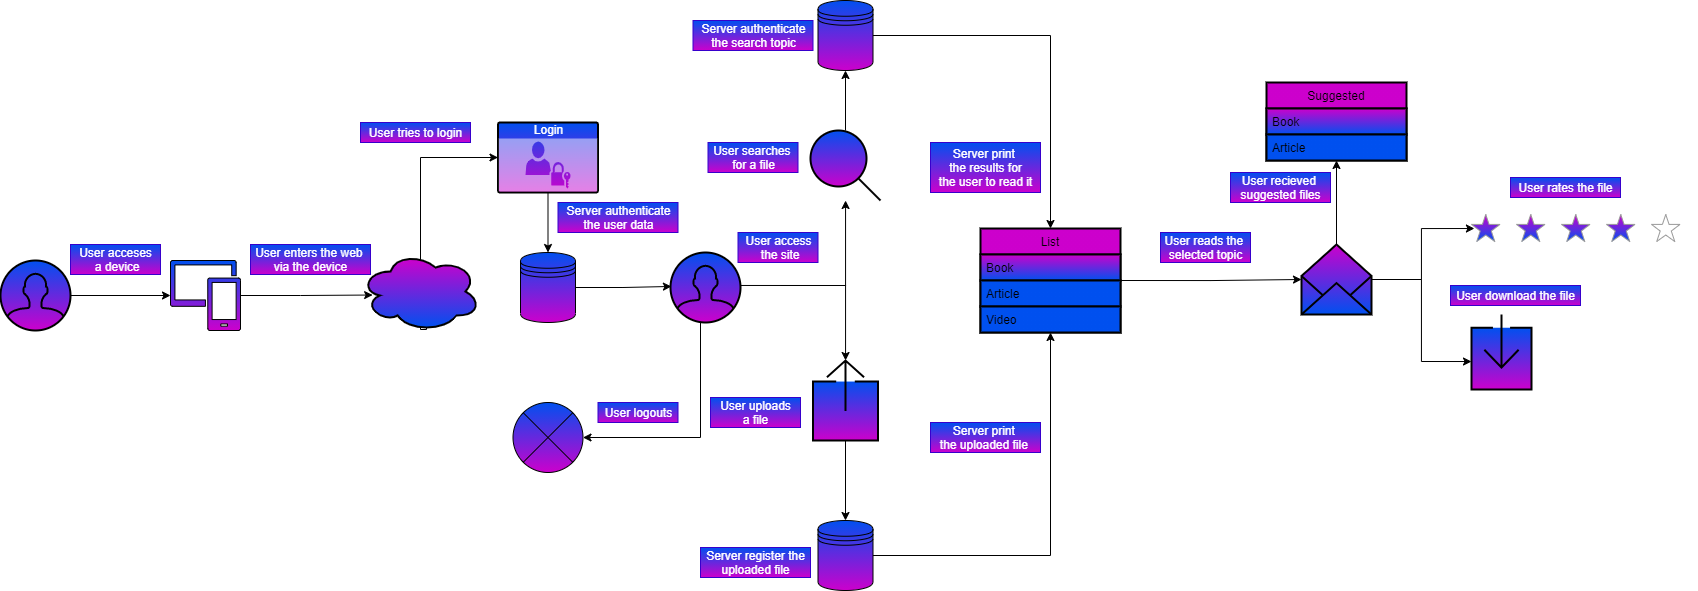

The diagram above was exported from draw.io. Its source (the exported page's mxGraphModel, read from the mxfile embedded in the PNG):
<mxGraphModel dx="2142" dy="929" grid="1" gridSize="10" guides="1" tooltips="1" connect="1" arrows="1" fold="1" page="1" pageScale="1" pageWidth="827" pageHeight="1169" math="0" shadow="0">
  <root>
    <mxCell id="0" />
    <mxCell id="1" parent="0" />
    <mxCell id="30" value="" style="edgeStyle=orthogonalEdgeStyle;rounded=0;orthogonalLoop=1;jettySize=auto;html=1;" edge="1" parent="1" source="2" target="3">
      <mxGeometry relative="1" as="geometry" />
    </mxCell>
    <mxCell id="2" value="" style="html=1;verticalLabelPosition=bottom;align=center;labelBackgroundColor=#ffffff;verticalAlign=top;strokeWidth=2;shadow=0;dashed=0;shape=mxgraph.ios7.icons.user;fontColor=#ffffff;gradientColor=#CC00CC;fillColor=#0050EF;strokeColor=#000000;" vertex="1" parent="1">
      <mxGeometry x="-280" y="298" width="70" height="70" as="geometry" />
    </mxCell>
    <mxCell id="57" style="edgeStyle=orthogonalEdgeStyle;rounded=0;orthogonalLoop=1;jettySize=auto;html=1;entryX=0.101;entryY=0.544;entryDx=0;entryDy=0;entryPerimeter=0;" edge="1" parent="1" source="3" target="56">
      <mxGeometry relative="1" as="geometry" />
    </mxCell>
    <mxCell id="3" value="" style="pointerEvents=1;shadow=0;dashed=0;html=1;labelPosition=center;verticalLabelPosition=bottom;verticalAlign=top;align=center;shape=mxgraph.mscae.intune.device_group;fontColor=#ffffff;gradientColor=#CC00CC;fillColor=#0050EF;strokeColor=#000000;" vertex="1" parent="1">
      <mxGeometry x="-110" y="298" width="70" height="70" as="geometry" />
    </mxCell>
    <mxCell id="50" style="edgeStyle=orthogonalEdgeStyle;rounded=0;orthogonalLoop=1;jettySize=auto;html=1;exitX=1;exitY=0.5;exitDx=0;exitDy=0;entryX=0.013;entryY=0.485;entryDx=0;entryDy=0;entryPerimeter=0;" edge="1" parent="1" source="4" target="8">
      <mxGeometry relative="1" as="geometry" />
    </mxCell>
    <mxCell id="4" value="" style="shape=datastore;whiteSpace=wrap;html=1;fontColor=#ffffff;gradientColor=#CC00CC;fillColor=#0050EF;strokeColor=#000000;" vertex="1" parent="1">
      <mxGeometry x="240" y="290" width="55" height="70" as="geometry" />
    </mxCell>
    <mxCell id="52" style="edgeStyle=orthogonalEdgeStyle;rounded=0;orthogonalLoop=1;jettySize=auto;html=1;exitX=0.5;exitY=1;exitDx=0;exitDy=0;exitPerimeter=0;entryX=0.5;entryY=0;entryDx=0;entryDy=0;" edge="1" parent="1" source="6" target="4">
      <mxGeometry relative="1" as="geometry" />
    </mxCell>
    <mxCell id="6" value="Login" style="html=1;labelPosition=center;verticalLabelPosition=middle;verticalAlign=top;align=center;fontSize=12;outlineConnect=0;spacingTop=-6;fontColor=#FFFFFF;shape=mxgraph.sitemap.login;gradientColor=#CC00CC;fillColor=#0050EF;strokeColor=#000000;strokeWidth=2;" vertex="1" parent="1">
      <mxGeometry x="217.5" y="160" width="100" height="70" as="geometry" />
    </mxCell>
    <mxCell id="7" value="" style="shape=sumEllipse;perimeter=ellipsePerimeter;whiteSpace=wrap;html=1;backgroundOutline=1;gradientColor=#CC00CC;fillColor=#0050EF;strokeColor=#000000;" vertex="1" parent="1">
      <mxGeometry x="232.5" y="440" width="70" height="70" as="geometry" />
    </mxCell>
    <mxCell id="35" style="edgeStyle=orthogonalEdgeStyle;rounded=0;orthogonalLoop=1;jettySize=auto;html=1;" edge="1" parent="1" target="11">
      <mxGeometry relative="1" as="geometry">
        <mxPoint x="500" y="323.0000000000002" as="sourcePoint" />
      </mxGeometry>
    </mxCell>
    <mxCell id="36" style="edgeStyle=orthogonalEdgeStyle;rounded=0;orthogonalLoop=1;jettySize=auto;html=1;exitX=1;exitY=0.471;exitDx=0;exitDy=0;exitPerimeter=0;" edge="1" parent="1" source="8" target="9">
      <mxGeometry relative="1" as="geometry">
        <mxPoint x="500" y="323.0000000000002" as="sourcePoint" />
      </mxGeometry>
    </mxCell>
    <mxCell id="55" style="edgeStyle=orthogonalEdgeStyle;rounded=0;orthogonalLoop=1;jettySize=auto;html=1;entryX=1;entryY=0.5;entryDx=0;entryDy=0;" edge="1" parent="1" source="8" target="7">
      <mxGeometry relative="1" as="geometry">
        <Array as="points">
          <mxPoint x="420" y="475" />
        </Array>
      </mxGeometry>
    </mxCell>
    <mxCell id="8" value="" style="html=1;verticalLabelPosition=bottom;align=center;labelBackgroundColor=#ffffff;verticalAlign=top;strokeWidth=2;shadow=0;dashed=0;shape=mxgraph.ios7.icons.user;fontColor=#ffffff;gradientColor=#CC00CC;fillColor=#0050EF;strokeColor=#000000;" vertex="1" parent="1">
      <mxGeometry x="390" y="290" width="70" height="70" as="geometry" />
    </mxCell>
    <mxCell id="37" style="edgeStyle=orthogonalEdgeStyle;rounded=0;orthogonalLoop=1;jettySize=auto;html=1;entryX=0.5;entryY=1;entryDx=0;entryDy=0;" edge="1" parent="1" source="9" target="12">
      <mxGeometry relative="1" as="geometry" />
    </mxCell>
    <mxCell id="39" style="edgeStyle=orthogonalEdgeStyle;rounded=0;orthogonalLoop=1;jettySize=auto;html=1;entryX=0.5;entryY=0;entryDx=0;entryDy=0;exitX=1;exitY=0.5;exitDx=0;exitDy=0;" edge="1" parent="1" source="12" target="14">
      <mxGeometry relative="1" as="geometry" />
    </mxCell>
    <mxCell id="9" value="" style="html=1;verticalLabelPosition=bottom;align=center;labelBackgroundColor=#ffffff;verticalAlign=top;strokeWidth=2;shadow=0;dashed=0;shape=mxgraph.ios7.icons.looking_glass;gradientColor=#CC00CC;fillColor=#0050EF;strokeColor=#000000;" vertex="1" parent="1">
      <mxGeometry x="530" y="168" width="70" height="70" as="geometry" />
    </mxCell>
    <mxCell id="10" value="" style="html=1;verticalLabelPosition=bottom;align=center;labelBackgroundColor=#ffffff;verticalAlign=top;strokeWidth=2;shadow=0;dashed=0;shape=mxgraph.ios7.icons.down;gradientColor=#CC00CC;fillColor=#0050EF;strokeColor=#000000;" vertex="1" parent="1">
      <mxGeometry x="1191" y="352" width="60" height="75" as="geometry" />
    </mxCell>
    <mxCell id="38" style="edgeStyle=orthogonalEdgeStyle;rounded=0;orthogonalLoop=1;jettySize=auto;html=1;entryX=0.5;entryY=0;entryDx=0;entryDy=0;" edge="1" parent="1" source="11" target="24">
      <mxGeometry relative="1" as="geometry" />
    </mxCell>
    <mxCell id="40" style="edgeStyle=orthogonalEdgeStyle;rounded=0;orthogonalLoop=1;jettySize=auto;html=1;entryX=0.5;entryY=1;entryDx=0;entryDy=0;exitX=1;exitY=0.5;exitDx=0;exitDy=0;" edge="1" parent="1" source="24" target="14">
      <mxGeometry relative="1" as="geometry" />
    </mxCell>
    <mxCell id="11" value="" style="html=1;verticalLabelPosition=bottom;align=center;labelBackgroundColor=#ffffff;verticalAlign=top;strokeWidth=2;shadow=0;dashed=0;shape=mxgraph.ios7.icons.share;gradientColor=#CC00CC;fillColor=#0050EF;strokeColor=#000000;" vertex="1" parent="1">
      <mxGeometry x="532.5" y="398" width="65" height="80" as="geometry" />
    </mxCell>
    <mxCell id="12" value="" style="shape=datastore;whiteSpace=wrap;html=1;fontColor=#ffffff;gradientColor=#CC00CC;fillColor=#0050EF;strokeColor=#000000;" vertex="1" parent="1">
      <mxGeometry x="537.5" y="38" width="55" height="70" as="geometry" />
    </mxCell>
    <mxCell id="14" value="List" style="swimlane;fontStyle=0;childLayout=stackLayout;horizontal=1;startSize=26;horizontalStack=0;resizeParent=1;resizeParentMax=0;resizeLast=0;collapsible=1;marginBottom=0;gradientColor=#CC00CC;strokeColor=#000000;fillColor=#CC00CC;strokeWidth=2;" vertex="1" parent="1">
      <mxGeometry x="700" y="266" width="140" height="104" as="geometry" />
    </mxCell>
    <mxCell id="15" value="Book" style="text;align=left;verticalAlign=top;spacingLeft=4;spacingRight=4;overflow=hidden;rotatable=0;points=[[0,0.5],[1,0.5]];portConstraint=eastwest;strokeColor=#000000;fillColor=#CC00CC;gradientColor=#0050EF;strokeWidth=2;" vertex="1" parent="14">
      <mxGeometry y="26" width="140" height="26" as="geometry" />
    </mxCell>
    <mxCell id="16" value="Article" style="text;align=left;verticalAlign=top;spacingLeft=4;spacingRight=4;overflow=hidden;rotatable=0;points=[[0,0.5],[1,0.5]];portConstraint=eastwest;fillColor=#0050EF;strokeColor=#000000;gradientColor=#0050EF;strokeWidth=2;" vertex="1" parent="14">
      <mxGeometry y="52" width="140" height="26" as="geometry" />
    </mxCell>
    <mxCell id="17" value="Video" style="text;align=left;verticalAlign=top;spacingLeft=4;spacingRight=4;overflow=hidden;rotatable=0;points=[[0,0.5],[1,0.5]];portConstraint=eastwest;fillColor=#0050EF;strokeColor=#000000;gradientColor=#0050EF;strokeWidth=2;" vertex="1" parent="14">
      <mxGeometry y="78" width="140" height="26" as="geometry" />
    </mxCell>
    <mxCell id="43" style="edgeStyle=orthogonalEdgeStyle;rounded=0;orthogonalLoop=1;jettySize=auto;html=1;entryX=0.5;entryY=1;entryDx=0;entryDy=0;" edge="1" parent="1" source="18" target="26">
      <mxGeometry relative="1" as="geometry" />
    </mxCell>
    <mxCell id="44" style="edgeStyle=orthogonalEdgeStyle;rounded=0;orthogonalLoop=1;jettySize=auto;html=1;entryX=0.013;entryY=0.467;entryDx=0;entryDy=0;entryPerimeter=0;" edge="1" parent="1" source="18" target="19">
      <mxGeometry relative="1" as="geometry" />
    </mxCell>
    <mxCell id="45" style="edgeStyle=orthogonalEdgeStyle;rounded=0;orthogonalLoop=1;jettySize=auto;html=1;entryX=0;entryY=0.627;entryDx=0;entryDy=0;entryPerimeter=0;" edge="1" parent="1" source="18" target="10">
      <mxGeometry relative="1" as="geometry" />
    </mxCell>
    <mxCell id="18" value="" style="html=1;verticalLabelPosition=bottom;align=center;labelBackgroundColor=#ffffff;verticalAlign=top;strokeWidth=2;shadow=0;dashed=0;shape=mxgraph.ios7.icons.envelope_(empty);fillColor=#CC00CC;gradientColor=#0050EF;strokeColor=#000000;" vertex="1" parent="1">
      <mxGeometry x="1021" y="282" width="70" height="70" as="geometry" />
    </mxCell>
    <mxCell id="19" value="" style="verticalLabelPosition=bottom;shadow=0;dashed=0;align=center;html=1;verticalAlign=top;strokeWidth=1;shape=mxgraph.mockup.misc.rating;strokeColor=#999999;emptyFillColor=#ffffff;grade=4;ratingScale=5;ratingStyle=star;fillColor=#CC00CC;gradientColor=#0050EF;" vertex="1" parent="1">
      <mxGeometry x="1191" y="252" width="225" height="30" as="geometry" />
    </mxCell>
    <mxCell id="24" value="" style="shape=datastore;whiteSpace=wrap;html=1;fontColor=#ffffff;gradientColor=#CC00CC;fillColor=#0050EF;strokeColor=#000000;" vertex="1" parent="1">
      <mxGeometry x="537.5" y="558" width="55" height="70" as="geometry" />
    </mxCell>
    <mxCell id="26" value="Suggested" style="swimlane;fontStyle=0;childLayout=stackLayout;horizontal=1;startSize=26;horizontalStack=0;resizeParent=1;resizeParentMax=0;resizeLast=0;collapsible=1;marginBottom=0;gradientColor=#CC00CC;strokeColor=#000000;fillColor=#CC00CC;strokeWidth=2;" vertex="1" parent="1">
      <mxGeometry x="986" y="120" width="140" height="78" as="geometry" />
    </mxCell>
    <mxCell id="27" value="Book" style="text;align=left;verticalAlign=top;spacingLeft=4;spacingRight=4;overflow=hidden;rotatable=0;points=[[0,0.5],[1,0.5]];portConstraint=eastwest;strokeColor=#000000;fillColor=#CC00CC;gradientColor=#0050EF;strokeWidth=2;" vertex="1" parent="26">
      <mxGeometry y="26" width="140" height="26" as="geometry" />
    </mxCell>
    <mxCell id="28" value="Article" style="text;align=left;verticalAlign=top;spacingLeft=4;spacingRight=4;overflow=hidden;rotatable=0;points=[[0,0.5],[1,0.5]];portConstraint=eastwest;fillColor=#0050EF;strokeColor=#000000;gradientColor=#0050EF;strokeWidth=2;" vertex="1" parent="26">
      <mxGeometry y="52" width="140" height="26" as="geometry" />
    </mxCell>
    <mxCell id="42" value="" style="edgeStyle=orthogonalEdgeStyle;rounded=0;orthogonalLoop=1;jettySize=auto;html=1;exitX=1;exitY=0.5;exitDx=0;exitDy=0;" edge="1" parent="1" source="14" target="18">
      <mxGeometry relative="1" as="geometry">
        <mxPoint x="770" y="314.9999999999998" as="sourcePoint" />
      </mxGeometry>
    </mxCell>
    <mxCell id="58" style="edgeStyle=orthogonalEdgeStyle;rounded=0;orthogonalLoop=1;jettySize=auto;html=1;entryX=0;entryY=0.5;entryDx=0;entryDy=0;entryPerimeter=0;exitX=0.55;exitY=0.95;exitDx=0;exitDy=0;exitPerimeter=0;" edge="1" parent="1" source="56" target="6">
      <mxGeometry relative="1" as="geometry">
        <Array as="points">
          <mxPoint x="140" y="367" />
          <mxPoint x="140" y="195" />
        </Array>
      </mxGeometry>
    </mxCell>
    <mxCell id="56" value="" style="ellipse;shape=cloud;whiteSpace=wrap;html=1;strokeColor=#000000;strokeWidth=2;fillColor=#CC00CC;gradientColor=#0050EF;" vertex="1" parent="1">
      <mxGeometry x="80" y="289" width="120" height="80" as="geometry" />
    </mxCell>
    <mxCell id="59" value="User acceses&lt;br&gt;&amp;nbsp;a device" style="text;html=1;resizable=0;autosize=1;align=center;verticalAlign=middle;points=[];strokeColor=#3700CC;rounded=0;fontColor=#ffffff;gradientColor=#CC00CC;fillColor=#0050EF;" vertex="1" parent="1">
      <mxGeometry x="-210" y="282" width="90" height="30" as="geometry" />
    </mxCell>
    <mxCell id="61" value="User enters the web &lt;br&gt;via the device" style="text;html=1;resizable=0;autosize=1;align=center;verticalAlign=middle;points=[];strokeColor=#3700CC;rounded=0;fontColor=#ffffff;gradientColor=#CC00CC;fillColor=#0050EF;" vertex="1" parent="1">
      <mxGeometry x="-30" y="282" width="120" height="30" as="geometry" />
    </mxCell>
    <mxCell id="62" value="User tries to login" style="text;html=1;resizable=0;autosize=1;align=center;verticalAlign=middle;points=[];strokeColor=#3700CC;rounded=0;fontColor=#ffffff;gradientColor=#CC00CC;fillColor=#0050EF;" vertex="1" parent="1">
      <mxGeometry x="80" y="160" width="110" height="20" as="geometry" />
    </mxCell>
    <mxCell id="63" value="Server authenticate&lt;br&gt;the user data" style="text;html=1;resizable=0;autosize=1;align=center;verticalAlign=middle;points=[];strokeColor=#3700CC;rounded=0;fontColor=#ffffff;gradientColor=#CC00CC;fillColor=#0050EF;" vertex="1" parent="1">
      <mxGeometry x="277.5" y="240" width="120" height="30" as="geometry" />
    </mxCell>
    <mxCell id="65" value="User access&lt;br&gt;&amp;nbsp;the site" style="text;html=1;resizable=0;autosize=1;align=center;verticalAlign=middle;points=[];strokeColor=#3700CC;rounded=0;fontColor=#ffffff;gradientColor=#CC00CC;fillColor=#0050EF;" vertex="1" parent="1">
      <mxGeometry x="457.5" y="270" width="80" height="30" as="geometry" />
    </mxCell>
    <mxCell id="66" value="User logouts" style="text;html=1;resizable=0;autosize=1;align=center;verticalAlign=middle;points=[];strokeColor=#3700CC;rounded=0;fontColor=#ffffff;gradientColor=#CC00CC;fillColor=#0050EF;" vertex="1" parent="1">
      <mxGeometry x="317.5" y="440" width="80" height="20" as="geometry" />
    </mxCell>
    <mxCell id="67" value="User searches &lt;br&gt;for a file" style="text;html=1;resizable=0;autosize=1;align=center;verticalAlign=middle;points=[];strokeColor=#3700CC;rounded=0;fontColor=#ffffff;gradientColor=#CC00CC;fillColor=#0050EF;" vertex="1" parent="1">
      <mxGeometry x="427.5" y="180" width="90" height="30" as="geometry" />
    </mxCell>
    <mxCell id="68" value="User uploads&lt;br&gt;a file" style="text;html=1;resizable=0;autosize=1;align=center;verticalAlign=middle;points=[];strokeColor=#3700CC;rounded=0;fontColor=#ffffff;gradientColor=#CC00CC;fillColor=#0050EF;" vertex="1" parent="1">
      <mxGeometry x="430" y="435" width="90" height="30" as="geometry" />
    </mxCell>
    <mxCell id="69" value="Server authenticate&lt;br&gt;the search topic" style="text;html=1;resizable=0;autosize=1;align=center;verticalAlign=middle;points=[];strokeColor=#3700CC;rounded=0;fontColor=#ffffff;gradientColor=#CC00CC;fillColor=#0050EF;" vertex="1" parent="1">
      <mxGeometry x="412.5" y="58" width="120" height="30" as="geometry" />
    </mxCell>
    <mxCell id="70" value="Server register the&lt;br&gt;uploaded file" style="text;html=1;resizable=0;autosize=1;align=center;verticalAlign=middle;points=[];strokeColor=#3700CC;rounded=0;fontColor=#ffffff;gradientColor=#CC00CC;fillColor=#0050EF;" vertex="1" parent="1">
      <mxGeometry x="420" y="585" width="110" height="30" as="geometry" />
    </mxCell>
    <mxCell id="71" value="Server print &lt;br&gt;the results for&lt;br&gt;the user to read it" style="text;html=1;resizable=0;autosize=1;align=center;verticalAlign=middle;points=[];strokeColor=#3700CC;rounded=0;fontColor=#ffffff;gradientColor=#CC00CC;fillColor=#0050EF;" vertex="1" parent="1">
      <mxGeometry x="650" y="180" width="110" height="50" as="geometry" />
    </mxCell>
    <mxCell id="72" value="Server print &lt;br&gt;the uploaded file&amp;nbsp;" style="text;html=1;resizable=0;autosize=1;align=center;verticalAlign=middle;points=[];strokeColor=#3700CC;rounded=0;fontColor=#ffffff;gradientColor=#CC00CC;fillColor=#0050EF;" vertex="1" parent="1">
      <mxGeometry x="650" y="460" width="110" height="30" as="geometry" />
    </mxCell>
    <mxCell id="73" value="User reads the &lt;br&gt;selected topic" style="text;html=1;resizable=0;autosize=1;align=center;verticalAlign=middle;points=[];strokeColor=#3700CC;rounded=0;fontColor=#ffffff;gradientColor=#CC00CC;fillColor=#0050EF;" vertex="1" parent="1">
      <mxGeometry x="880" y="270" width="90" height="30" as="geometry" />
    </mxCell>
    <mxCell id="74" value="User recieved&amp;nbsp;&lt;br&gt;suggested files" style="text;html=1;resizable=0;autosize=1;align=center;verticalAlign=middle;points=[];strokeColor=#3700CC;rounded=0;fontColor=#ffffff;gradientColor=#CC00CC;fillColor=#0050EF;" vertex="1" parent="1">
      <mxGeometry x="950" y="210" width="100" height="30" as="geometry" />
    </mxCell>
    <mxCell id="75" value="User rates the file" style="text;html=1;resizable=0;autosize=1;align=center;verticalAlign=middle;points=[];strokeColor=#3700CC;rounded=0;fontColor=#ffffff;gradientColor=#CC00CC;fillColor=#0050EF;" vertex="1" parent="1">
      <mxGeometry x="1230" y="215" width="110" height="20" as="geometry" />
    </mxCell>
    <mxCell id="76" value="User download the file" style="text;html=1;resizable=0;autosize=1;align=center;verticalAlign=middle;points=[];strokeColor=#3700CC;rounded=0;fontColor=#ffffff;gradientColor=#CC00CC;fillColor=#0050EF;" vertex="1" parent="1">
      <mxGeometry x="1170" y="323" width="130" height="20" as="geometry" />
    </mxCell>
  </root>
</mxGraphModel>